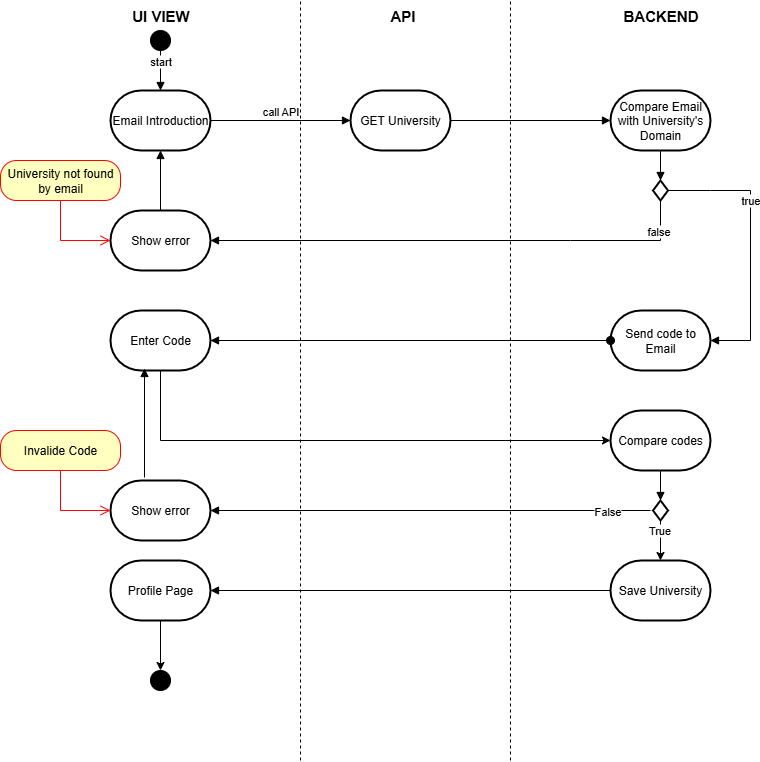

The diagram above was exported from draw.io. Its source (the exported page's mxGraphModel, read from the mxfile embedded in the PNG):
<mxGraphModel dx="1426" dy="777" grid="1" gridSize="10" guides="1" tooltips="1" connect="1" arrows="1" fold="1" page="1" pageScale="1" pageWidth="827" pageHeight="1169" math="0" shadow="0">
  <root>
    <mxCell id="0" />
    <mxCell id="1" parent="0" />
    <mxCell id="de0ry2BdAMEaqOZlHUsT-1" value="" style="ellipse;whiteSpace=wrap;html=1;strokeColor=#000000;fillColor=#000000;fontColor=#ffffff;" vertex="1" parent="1">
      <mxGeometry x="160" y="30" width="20" height="20" as="geometry" />
    </mxCell>
    <mxCell id="de0ry2BdAMEaqOZlHUsT-4" value="Email Introduction" style="strokeWidth=2;html=1;shape=mxgraph.flowchart.terminator;whiteSpace=wrap;" vertex="1" parent="1">
      <mxGeometry x="120" y="90" width="100" height="60" as="geometry" />
    </mxCell>
    <mxCell id="de0ry2BdAMEaqOZlHUsT-13" value="GET University" style="strokeWidth=2;html=1;shape=mxgraph.flowchart.terminator;whiteSpace=wrap;direction=west;" vertex="1" parent="1">
      <mxGeometry x="360" y="90" width="100" height="60" as="geometry" />
    </mxCell>
    <mxCell id="de0ry2BdAMEaqOZlHUsT-15" value="call API" style="html=1;verticalAlign=bottom;endArrow=block;curved=0;rounded=0;exitX=1;exitY=0.5;exitDx=0;exitDy=0;exitPerimeter=0;entryX=1;entryY=0.5;entryDx=0;entryDy=0;entryPerimeter=0;" edge="1" parent="1" source="de0ry2BdAMEaqOZlHUsT-4" target="de0ry2BdAMEaqOZlHUsT-13">
      <mxGeometry width="80" relative="1" as="geometry">
        <mxPoint x="450" y="140" as="sourcePoint" />
        <mxPoint x="450" y="180" as="targetPoint" />
        <mxPoint as="offset" />
      </mxGeometry>
    </mxCell>
    <mxCell id="de0ry2BdAMEaqOZlHUsT-18" value="Show error" style="strokeWidth=2;html=1;shape=mxgraph.flowchart.terminator;whiteSpace=wrap;" vertex="1" parent="1">
      <mxGeometry x="120" y="210" width="100" height="60" as="geometry" />
    </mxCell>
    <mxCell id="de0ry2BdAMEaqOZlHUsT-20" value="" style="html=1;verticalAlign=bottom;endArrow=block;curved=0;rounded=0;exitX=0.5;exitY=0;exitDx=0;exitDy=0;exitPerimeter=0;entryX=0.5;entryY=1;entryDx=0;entryDy=0;entryPerimeter=0;" edge="1" parent="1" source="de0ry2BdAMEaqOZlHUsT-18" target="de0ry2BdAMEaqOZlHUsT-4">
      <mxGeometry width="80" relative="1" as="geometry">
        <mxPoint x="370" y="320" as="sourcePoint" />
        <mxPoint x="450" y="320" as="targetPoint" />
        <Array as="points" />
      </mxGeometry>
    </mxCell>
    <mxCell id="de0ry2BdAMEaqOZlHUsT-21" value="Compare Email with University's Domain" style="strokeWidth=2;html=1;shape=mxgraph.flowchart.terminator;whiteSpace=wrap;" vertex="1" parent="1">
      <mxGeometry x="620" y="90" width="100" height="60" as="geometry" />
    </mxCell>
    <mxCell id="de0ry2BdAMEaqOZlHUsT-27" value="" style="endArrow=none;dashed=1;html=1;rounded=0;" edge="1" parent="1">
      <mxGeometry width="50" height="50" relative="1" as="geometry">
        <mxPoint x="310" y="760" as="sourcePoint" />
        <mxPoint x="310" as="targetPoint" />
      </mxGeometry>
    </mxCell>
    <mxCell id="de0ry2BdAMEaqOZlHUsT-28" value="" style="endArrow=none;dashed=1;html=1;rounded=0;" edge="1" parent="1">
      <mxGeometry width="50" height="50" relative="1" as="geometry">
        <mxPoint x="520" y="760" as="sourcePoint" />
        <mxPoint x="520" as="targetPoint" />
      </mxGeometry>
    </mxCell>
    <mxCell id="de0ry2BdAMEaqOZlHUsT-29" value="UI VIEW" style="text;html=1;align=center;verticalAlign=middle;resizable=0;points=[];autosize=1;strokeColor=none;fillColor=none;fontSize=15;fontStyle=1" vertex="1" parent="1">
      <mxGeometry x="130" width="80" height="30" as="geometry" />
    </mxCell>
    <mxCell id="de0ry2BdAMEaqOZlHUsT-30" value="API&amp;nbsp;" style="text;html=1;align=center;verticalAlign=middle;resizable=0;points=[];autosize=1;strokeColor=none;fillColor=none;fontSize=15;fontStyle=1" vertex="1" parent="1">
      <mxGeometry x="388.5" width="50" height="30" as="geometry" />
    </mxCell>
    <mxCell id="de0ry2BdAMEaqOZlHUsT-31" value="BACKEND" style="text;html=1;align=center;verticalAlign=middle;resizable=0;points=[];autosize=1;strokeColor=none;fillColor=none;fontStyle=1;fontSize=15;" vertex="1" parent="1">
      <mxGeometry x="620" width="100" height="30" as="geometry" />
    </mxCell>
    <mxCell id="de0ry2BdAMEaqOZlHUsT-32" value="" style="html=1;verticalAlign=bottom;endArrow=block;curved=0;rounded=0;exitX=0;exitY=0.5;exitDx=0;exitDy=0;exitPerimeter=0;entryX=0;entryY=0.5;entryDx=0;entryDy=0;entryPerimeter=0;" edge="1" parent="1" source="de0ry2BdAMEaqOZlHUsT-13" target="de0ry2BdAMEaqOZlHUsT-21">
      <mxGeometry width="80" relative="1" as="geometry">
        <mxPoint x="390" y="400" as="sourcePoint" />
        <mxPoint x="470" y="400" as="targetPoint" />
      </mxGeometry>
    </mxCell>
    <mxCell id="de0ry2BdAMEaqOZlHUsT-34" value="true" style="html=1;verticalAlign=bottom;endArrow=block;curved=0;rounded=0;exitX=1;exitY=0.5;exitDx=0;exitDy=0;exitPerimeter=0;" edge="1" parent="1" source="de0ry2BdAMEaqOZlHUsT-36" target="de0ry2BdAMEaqOZlHUsT-40">
      <mxGeometry x="-0.2584" width="80" relative="1" as="geometry">
        <mxPoint x="690" y="170" as="sourcePoint" />
        <mxPoint x="720" y="280" as="targetPoint" />
        <Array as="points">
          <mxPoint x="720" y="190" />
          <mxPoint x="760" y="190" />
          <mxPoint x="760" y="200" />
          <mxPoint x="760" y="340" />
        </Array>
        <mxPoint as="offset" />
      </mxGeometry>
    </mxCell>
    <mxCell id="de0ry2BdAMEaqOZlHUsT-35" value="false" style="html=1;verticalAlign=bottom;endArrow=block;curved=0;rounded=0;entryX=1;entryY=0.5;entryDx=0;entryDy=0;entryPerimeter=0;exitX=0.5;exitY=1;exitDx=0;exitDy=0;exitPerimeter=0;" edge="1" parent="1" source="de0ry2BdAMEaqOZlHUsT-36" target="de0ry2BdAMEaqOZlHUsT-18">
      <mxGeometry x="-0.8276" width="80" relative="1" as="geometry">
        <mxPoint x="660" y="190" as="sourcePoint" />
        <mxPoint x="580" y="260" as="targetPoint" />
        <Array as="points">
          <mxPoint x="670" y="240" />
          <mxPoint x="580" y="240" />
        </Array>
        <mxPoint as="offset" />
      </mxGeometry>
    </mxCell>
    <mxCell id="de0ry2BdAMEaqOZlHUsT-36" value="" style="strokeWidth=2;html=1;shape=mxgraph.flowchart.decision;whiteSpace=wrap;" vertex="1" parent="1">
      <mxGeometry x="662.5" y="180" width="15" height="20" as="geometry" />
    </mxCell>
    <mxCell id="de0ry2BdAMEaqOZlHUsT-38" value="" style="html=1;verticalAlign=bottom;endArrow=block;curved=0;rounded=0;exitX=0.5;exitY=1;exitDx=0;exitDy=0;exitPerimeter=0;entryX=0.5;entryY=0;entryDx=0;entryDy=0;entryPerimeter=0;" edge="1" parent="1" source="de0ry2BdAMEaqOZlHUsT-21" target="de0ry2BdAMEaqOZlHUsT-36">
      <mxGeometry width="80" relative="1" as="geometry">
        <mxPoint x="390" y="400" as="sourcePoint" />
        <mxPoint x="470" y="400" as="targetPoint" />
      </mxGeometry>
    </mxCell>
    <mxCell id="de0ry2BdAMEaqOZlHUsT-39" value="start" style="html=1;verticalAlign=bottom;endArrow=block;curved=0;rounded=0;exitX=0.5;exitY=1;exitDx=0;exitDy=0;entryX=0.5;entryY=0;entryDx=0;entryDy=0;entryPerimeter=0;" edge="1" parent="1" source="de0ry2BdAMEaqOZlHUsT-1" target="de0ry2BdAMEaqOZlHUsT-4">
      <mxGeometry width="80" relative="1" as="geometry">
        <mxPoint x="130" y="80" as="sourcePoint" />
        <mxPoint x="210" y="80" as="targetPoint" />
        <mxPoint as="offset" />
      </mxGeometry>
    </mxCell>
    <mxCell id="de0ry2BdAMEaqOZlHUsT-40" value="Send code to Email" style="strokeWidth=2;html=1;shape=mxgraph.flowchart.terminator;whiteSpace=wrap;" vertex="1" parent="1">
      <mxGeometry x="620" y="310" width="100" height="60" as="geometry" />
    </mxCell>
    <mxCell id="de0ry2BdAMEaqOZlHUsT-70" value="" style="edgeStyle=orthogonalEdgeStyle;rounded=0;orthogonalLoop=1;jettySize=auto;html=1;entryX=0;entryY=0.5;entryDx=0;entryDy=0;entryPerimeter=0;" edge="1" parent="1" source="de0ry2BdAMEaqOZlHUsT-44" target="de0ry2BdAMEaqOZlHUsT-49">
      <mxGeometry relative="1" as="geometry">
        <Array as="points">
          <mxPoint x="170" y="440" />
        </Array>
      </mxGeometry>
    </mxCell>
    <mxCell id="de0ry2BdAMEaqOZlHUsT-44" value="Enter Code" style="strokeWidth=2;html=1;shape=mxgraph.flowchart.terminator;whiteSpace=wrap;" vertex="1" parent="1">
      <mxGeometry x="120" y="310" width="100" height="60" as="geometry" />
    </mxCell>
    <mxCell id="de0ry2BdAMEaqOZlHUsT-45" value="University not found by email" style="rounded=1;whiteSpace=wrap;html=1;arcSize=40;fontColor=#000000;fillColor=#ffffc0;strokeColor=#ff0000;" vertex="1" parent="1">
      <mxGeometry x="10" y="160" width="120" height="40" as="geometry" />
    </mxCell>
    <mxCell id="de0ry2BdAMEaqOZlHUsT-46" value="" style="edgeStyle=orthogonalEdgeStyle;html=1;verticalAlign=bottom;endArrow=open;endSize=8;strokeColor=#ff0000;rounded=0;entryX=0;entryY=0.5;entryDx=0;entryDy=0;entryPerimeter=0;" edge="1" source="de0ry2BdAMEaqOZlHUsT-45" parent="1" target="de0ry2BdAMEaqOZlHUsT-18">
      <mxGeometry relative="1" as="geometry">
        <mxPoint x="70" y="260" as="targetPoint" />
      </mxGeometry>
    </mxCell>
    <mxCell id="de0ry2BdAMEaqOZlHUsT-47" value="" style="html=1;verticalAlign=bottom;startArrow=oval;startFill=1;endArrow=block;startSize=8;curved=0;rounded=0;exitX=0;exitY=0.5;exitDx=0;exitDy=0;exitPerimeter=0;entryX=1;entryY=0.5;entryDx=0;entryDy=0;entryPerimeter=0;" edge="1" parent="1" source="de0ry2BdAMEaqOZlHUsT-40" target="de0ry2BdAMEaqOZlHUsT-44">
      <mxGeometry width="60" relative="1" as="geometry">
        <mxPoint x="400" y="300" as="sourcePoint" />
        <mxPoint x="460" y="300" as="targetPoint" />
      </mxGeometry>
    </mxCell>
    <mxCell id="de0ry2BdAMEaqOZlHUsT-49" value="Compare codes" style="strokeWidth=2;html=1;shape=mxgraph.flowchart.terminator;whiteSpace=wrap;" vertex="1" parent="1">
      <mxGeometry x="620" y="410" width="100" height="60" as="geometry" />
    </mxCell>
    <mxCell id="de0ry2BdAMEaqOZlHUsT-52" value="Save University" style="strokeWidth=2;html=1;shape=mxgraph.flowchart.terminator;whiteSpace=wrap;" vertex="1" parent="1">
      <mxGeometry x="620" y="560" width="100" height="60" as="geometry" />
    </mxCell>
    <mxCell id="de0ry2BdAMEaqOZlHUsT-61" value="" style="html=1;verticalAlign=bottom;endArrow=block;curved=0;rounded=0;entryX=1;entryY=0.5;entryDx=0;entryDy=0;entryPerimeter=0;" edge="1" parent="1" target="de0ry2BdAMEaqOZlHUsT-66">
      <mxGeometry x="1" y="-232" width="80" relative="1" as="geometry">
        <mxPoint x="660" y="510" as="sourcePoint" />
        <mxPoint x="250" y="510" as="targetPoint" />
        <Array as="points" />
        <mxPoint x="30" y="-2" as="offset" />
      </mxGeometry>
    </mxCell>
    <mxCell id="de0ry2BdAMEaqOZlHUsT-72" value="False" style="edgeLabel;html=1;align=center;verticalAlign=middle;resizable=0;points=[];" vertex="1" connectable="0" parent="de0ry2BdAMEaqOZlHUsT-61">
      <mxGeometry x="-0.7317" y="-1" relative="1" as="geometry">
        <mxPoint x="15" y="1" as="offset" />
      </mxGeometry>
    </mxCell>
    <mxCell id="de0ry2BdAMEaqOZlHUsT-64" value="" style="edgeStyle=orthogonalEdgeStyle;rounded=0;orthogonalLoop=1;jettySize=auto;html=1;" edge="1" parent="1" source="de0ry2BdAMEaqOZlHUsT-63" target="de0ry2BdAMEaqOZlHUsT-52">
      <mxGeometry relative="1" as="geometry" />
    </mxCell>
    <mxCell id="de0ry2BdAMEaqOZlHUsT-71" value="True" style="edgeLabel;html=1;align=center;verticalAlign=middle;resizable=0;points=[];" vertex="1" connectable="0" parent="de0ry2BdAMEaqOZlHUsT-64">
      <mxGeometry x="-0.536" y="-3" relative="1" as="geometry">
        <mxPoint x="1" as="offset" />
      </mxGeometry>
    </mxCell>
    <mxCell id="de0ry2BdAMEaqOZlHUsT-63" value="" style="strokeWidth=2;html=1;shape=mxgraph.flowchart.decision;whiteSpace=wrap;" vertex="1" parent="1">
      <mxGeometry x="662.5" y="500" width="15" height="20" as="geometry" />
    </mxCell>
    <mxCell id="de0ry2BdAMEaqOZlHUsT-65" value="" style="html=1;verticalAlign=bottom;endArrow=block;curved=0;rounded=0;exitX=0.5;exitY=1;exitDx=0;exitDy=0;exitPerimeter=0;entryX=0.5;entryY=0;entryDx=0;entryDy=0;entryPerimeter=0;" edge="1" parent="1" source="de0ry2BdAMEaqOZlHUsT-49" target="de0ry2BdAMEaqOZlHUsT-63">
      <mxGeometry width="80" relative="1" as="geometry">
        <mxPoint x="677.5" y="480" as="sourcePoint" />
        <mxPoint x="757.5" y="480" as="targetPoint" />
      </mxGeometry>
    </mxCell>
    <mxCell id="de0ry2BdAMEaqOZlHUsT-66" value="Show error" style="strokeWidth=2;html=1;shape=mxgraph.flowchart.terminator;whiteSpace=wrap;" vertex="1" parent="1">
      <mxGeometry x="120" y="480" width="100" height="60" as="geometry" />
    </mxCell>
    <mxCell id="de0ry2BdAMEaqOZlHUsT-67" value="Invalide Code" style="rounded=1;whiteSpace=wrap;html=1;arcSize=40;fontColor=#000000;fillColor=#ffffc0;strokeColor=#ff0000;" vertex="1" parent="1">
      <mxGeometry x="10" y="430" width="120" height="40" as="geometry" />
    </mxCell>
    <mxCell id="de0ry2BdAMEaqOZlHUsT-68" value="" style="edgeStyle=orthogonalEdgeStyle;html=1;verticalAlign=bottom;endArrow=open;endSize=8;strokeColor=#ff0000;rounded=0;entryX=0;entryY=0.5;entryDx=0;entryDy=0;entryPerimeter=0;" edge="1" source="de0ry2BdAMEaqOZlHUsT-67" parent="1" target="de0ry2BdAMEaqOZlHUsT-66">
      <mxGeometry relative="1" as="geometry">
        <mxPoint x="70" y="530" as="targetPoint" />
      </mxGeometry>
    </mxCell>
    <mxCell id="de0ry2BdAMEaqOZlHUsT-73" value="" style="html=1;verticalAlign=bottom;endArrow=block;curved=0;rounded=0;exitX=0.34;exitY=-0.05;exitDx=0;exitDy=0;exitPerimeter=0;entryX=0.34;entryY=0.967;entryDx=0;entryDy=0;entryPerimeter=0;" edge="1" parent="1" source="de0ry2BdAMEaqOZlHUsT-66" target="de0ry2BdAMEaqOZlHUsT-44">
      <mxGeometry width="80" relative="1" as="geometry">
        <mxPoint x="390" y="300" as="sourcePoint" />
        <mxPoint x="470" y="300" as="targetPoint" />
      </mxGeometry>
    </mxCell>
    <mxCell id="de0ry2BdAMEaqOZlHUsT-74" value="" style="html=1;verticalAlign=bottom;endArrow=block;curved=0;rounded=0;exitX=0;exitY=0.5;exitDx=0;exitDy=0;exitPerimeter=0;entryX=1;entryY=0.5;entryDx=0;entryDy=0;entryPerimeter=0;" edge="1" parent="1" source="de0ry2BdAMEaqOZlHUsT-52" target="de0ry2BdAMEaqOZlHUsT-75">
      <mxGeometry y="-20" width="80" relative="1" as="geometry">
        <mxPoint x="410" y="600" as="sourcePoint" />
        <mxPoint x="230" y="590" as="targetPoint" />
        <mxPoint as="offset" />
      </mxGeometry>
    </mxCell>
    <mxCell id="de0ry2BdAMEaqOZlHUsT-79" value="" style="edgeStyle=orthogonalEdgeStyle;rounded=0;orthogonalLoop=1;jettySize=auto;html=1;" edge="1" parent="1" source="de0ry2BdAMEaqOZlHUsT-75" target="de0ry2BdAMEaqOZlHUsT-78">
      <mxGeometry relative="1" as="geometry" />
    </mxCell>
    <mxCell id="de0ry2BdAMEaqOZlHUsT-75" value="Profile Page" style="strokeWidth=2;html=1;shape=mxgraph.flowchart.terminator;whiteSpace=wrap;" vertex="1" parent="1">
      <mxGeometry x="120" y="560" width="100" height="60" as="geometry" />
    </mxCell>
    <mxCell id="de0ry2BdAMEaqOZlHUsT-78" value="" style="ellipse;whiteSpace=wrap;html=1;strokeColor=#000000;fillColor=#000000;fontColor=#ffffff;" vertex="1" parent="1">
      <mxGeometry x="160" y="670" width="20" height="20" as="geometry" />
    </mxCell>
  </root>
</mxGraphModel>